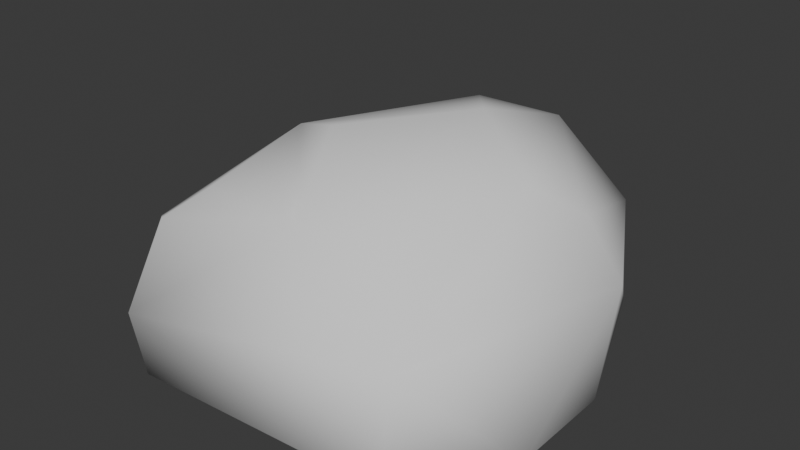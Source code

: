# Source: SmallRock2.blend  (saved by Blender 4.3.34; exported with 4.5.12 LTS)
import bpy
from mathutils import Matrix  # noqa: F401  (used for matrix-valued properties, if any)

bpy.ops.wm.read_factory_settings(use_empty=True)
scene = bpy.context.scene
scene.name = 'Scene'

# ---- collections
col_collection = bpy.data.collections.new('Collection'); scene.collection.children.link(col_collection)

# ---- world
world_world = bpy.data.worlds.new('World'); scene.world = world_world
world_world.use_nodes = True; world_world.node_tree.nodes.clear()
_N = world_world.node_tree.nodes; _L = world_world.node_tree.links
n0 = _N.new('ShaderNodeOutputWorld'); n0.name = 'World Output'; n0.location = (300, 300)
n1 = _N.new('ShaderNodeBackground'); n1.name = 'Background'; n1.location = (10, 300)
n1.inputs[0].default_value = (0.05088, 0.05088, 0.05088, 1.0)
_L.new(n1.outputs[0], n0.inputs[0])
n0.is_active_output = True
world_world.color = (0.05088, 0.05088, 0.05088)
world_world.sun_shadow_jitter_overblur = 0.0

# ---- meshes
me_cube_001 = bpy.data.meshes.new('Cube.001')
me_cube_001.from_pydata([(-0.0256, -0.3125, 0.309), (0.03698, 0.07923, 0.3897), (0.06643, 0.2711, 0.3269), (-0.2597, -0.4352, -0.001666), (-0.4258, -0.1084, -0.001666), (0.3465, -0.2263, -0.001666), (0.2269, -0.4096, -0.001666), (-0.0226, 0.3465, -0.001666), (0.3465, -0.0226, -0.001666), (0.2384, 0.2384, -0.001666), (-0.322, -0.4158, 0.08333), (-0.09056, 0.2444, 0.3352), (-0.1254, -0.1174, 0.378), (-0.2814, -0.0335, 0.3152), (-0.4037, -0.2656, 0.1823), (0.2211, -0.0441, 0.3427), (0.1931, -0.2068, 0.2741), (0.2044, -0.3605, 0.1616), (0.2724, 0.03367, 0.2832), (-0.1837, 0.29, 0.2804), (-0.1868, 0.3354, 0.1301), (-0.1686, 0.3413, -0.001666), (-0.4295, 0.06536, -0.001666), (-0.3587, 0.1742, 0.1993), (0.2465, 0.2399, 0.02632), (0.1725, 0.2999, 0.0944), (0.2052, 0.2894, 0.1951), (0.321, 0.08339, 0.1535), (-0.2296, -0.2913, 0.3007), (-0.2978, -0.3461, 0.2414), (0.02335, 0.3349, 0.1679)], [], [(2, 1, 15, 18), (10, 14, 4), (1, 2, 11, 13), (21, 20, 7), (0, 17, 16), (0, 15, 1, 12), (5, 17, 6), (8, 27, 18, 17, 5), (7, 25, 24, 9), (4, 14, 23, 22), (3, 10, 4), (2, 20, 19, 11), (14, 29, 28, 13), (22, 21, 7, 9, 8, 5, 6, 3, 4), (12, 1, 13), (6, 17, 10, 3), (10, 29, 14), (15, 16, 17, 18), (16, 15, 0), (19, 20, 23), (11, 19, 23, 13), (24, 25, 26, 27), (8, 9, 24, 27), (28, 29, 0), (0, 12, 13, 28), (18, 27, 26, 2), (10, 17, 0, 29), (23, 14, 13), (23, 20, 21, 22), (7, 20, 2, 30), (2, 26, 30), (30, 26, 25, 7)])
me_cube_001.polygons.foreach_set('use_smooth', [True] * 32)
_uv = me_cube_001.uv_layers.new(name='UVMap')
_uv.uv.foreach_set('vector', [0.6522, 0.004227, 0.6452, 0.129, 0.5309, 0.198, 0.5156, 0.1457, 0.8387, 0.545, 0.9059, 0.6541, 0.7866, 0.7576, 0.6452, 0.129, 0.6522, 0.004227, 0.7463, 0.03176, 0.8489, 0.2251, 0.5413, 0.7661, 0.6266, 0.7543, 0.546, 0.8386, 0.2549, 0.7043, 0.1119, 0.5949, 0.2207, 0.5653, 0.6714, 0.3893, 0.5309, 0.198, 0.6452, 0.129, 0.7344, 0.2676, 0.03312, 0.5246, 0.1119, 0.5949, 0.004227, 0.6167, 0.5294, 0.6696, 0.4272, 0.738, 0.3447, 0.7241, 0.4323, 0.5189, 0.5328, 0.5525, 0.5328, 0.9958, 0.4659, 0.9084, 0.5094, 0.8513, 0.5279, 0.853, 0.7866, 0.7576, 0.9059, 0.6541, 0.8746, 0.905, 0.7747, 0.8625, 0.7747, 0.5189, 0.8387, 0.545, 0.7866, 0.7576, 0.7653, 0.847, 0.6266, 0.7543, 0.726, 0.7352, 0.7663, 0.7597, 0.9333, 0.3872, 0.8508, 0.4309, 0.8012, 0.3893, 0.8489, 0.2251, 0.3363, 0.007833, 0.5071, 0.1873, 0.5055, 0.2826, 0.4261, 0.449, 0.2523, 0.5104, 0.1196, 0.5034, 0.004227, 0.4192, 0.004227, 0.1013, 0.2229, 0.004227, 0.7344, 0.2676, 0.6452, 0.129, 0.8489, 0.2251, 0.004227, 0.6167, 0.1119, 0.5949, 0.1653, 0.9399, 0.1003, 0.9194, 0.1653, 0.9399, 0.2664, 0.8882, 0.2808, 0.9566, 0.3086, 0.6951, 0.3567, 0.6104, 0.4323, 0.5189, 0.3447, 0.7241, 0.2207, 0.5653, 0.3001, 0.5189, 0.2549, 0.7043, 0.726, 0.7352, 0.6266, 0.7543, 0.671, 0.6003, 0.7463, 0.03176, 0.8176, 0.009752, 0.9333, 0.09851, 0.8489, 0.2251, 0.5094, 0.8513, 0.4659, 0.9084, 0.3996, 0.892, 0.4272, 0.738, 0.5294, 0.6696, 0.5279, 0.853, 0.5094, 0.8513, 0.4272, 0.738, 0.3001, 0.8295, 0.2664, 0.8882, 0.2549, 0.7043, 0.6714, 0.3893, 0.7344, 0.2676, 0.8489, 0.2251, 0.8012, 0.3893, 0.3447, 0.7241, 0.4272, 0.738, 0.3996, 0.892, 0.3176, 0.9241, 0.1653, 0.9399, 0.1119, 0.5949, 0.2549, 0.7043, 0.2664, 0.8882, 0.9333, 0.09851, 0.9333, 0.3872, 0.8489, 0.2251, 0.671, 0.6003, 0.6266, 0.7543, 0.5413, 0.7661, 0.5413, 0.5189, 0.546, 0.8386, 0.6266, 0.7543, 0.7653, 0.847, 0.6583, 0.855, 0.3176, 0.9241, 0.3996, 0.892, 0.4213, 0.9745, 0.4213, 0.9745, 0.3996, 0.892, 0.4659, 0.9084, 0.5328, 0.9958])
_uv = me_cube_001.uv_layers.new(name='UVMap.001')
_uv.uv.foreach_set('vector', [0.749, 0.624, 0.749, 0.501, 0.501, 0.501, 0.501, 0.624, 0.998, 0.001001, 0.876, 0.001001, 0.876, 0.123, 0.624, 0.249, 0.624, 0.001001, 0.501, 0.001001, 0.501, 0.249, 0.001001, 0.876, 0.123, 0.876, 0.001001, 0.998, 0.126, 0.998, 0.248, 0.876, 0.126, 0.876, 0.251, 0.624, 0.499, 0.624, 0.499, 0.501, 0.251, 0.501, 0.249, 0.877, 0.127, 0.999, 0.249, 0.999, 0.001001, 0.5808, 0.1166, 0.501, 0.249, 0.5115, 0.249, 0.749, 0.0383, 0.6925, 0.749, 0.751, 0.626, 0.751, 0.626, 0.874, 0.749, 0.874, 0.749, 0.001001, 0.626, 0.001001, 0.626, 0.249, 0.749, 0.249, 0.251, 0.873, 0.251, 0.751, 0.498, 0.751, 0.624, 0.751, 0.501, 0.751, 0.501, 0.874, 0.624, 0.874, 0.874, 0.501, 0.751, 0.501, 0.751, 0.624, 0.874, 0.624, 0.1702, 0.4955, 0.001001, 0.3189, 0.00263, 0.2251, 0.08127, 0.06148, 0.2534, 0.001001, 0.3848, 0.007883, 0.499, 0.09075, 0.499, 0.4035, 0.2824, 0.499, 0.999, 0.124, 0.999, 0.002002, 0.877, 0.124, 0.749, 0.749, 0.749, 0.626, 0.501, 0.626, 0.501, 0.749, 0.124, 0.877, 0.124, 0.999, 0.002002, 0.999, 0.874, 0.249, 0.874, 0.001001, 0.751, 0.001001, 0.751, 0.249, 0.499, 0.874, 0.499, 0.752, 0.252, 0.874, 0.876, 0.251, 0.998, 0.251, 0.876, 0.373, 0.249, 0.874, 0.249, 0.751, 0.001001, 0.751, 0.001001, 0.874, 0.999, 0.126, 0.876, 0.126, 0.876, 0.249, 0.999, 0.249, 0.874, 0.251, 0.751, 0.251, 0.751, 0.374, 0.874, 0.374, 0.999, 0.374, 0.877, 0.374, 0.999, 0.252, 0.874, 0.376, 0.751, 0.376, 0.751, 0.499, 0.874, 0.499, 0.749, 0.251, 0.626, 0.251, 0.626, 0.499, 0.749, 0.499, 0.251, 0.749, 0.499, 0.749, 0.499, 0.626, 0.251, 0.626, 0.373, 0.876, 0.251, 0.998, 0.251, 0.876, 0.624, 0.499, 0.624, 0.251, 0.501, 0.251, 0.501, 0.499, 0.874, 0.626, 0.751, 0.626, 0.751, 0.749, 0.874, 0.749, 0.252, 0.999, 0.374, 0.877, 0.374, 0.999, 0.874, 0.751, 0.751, 0.751, 0.751, 0.874, 0.874, 0.874])
_uv.active_render = True
me_cube_001.update()

# ---- objects
ob_rock2 = bpy.data.objects.new('Rock2', me_cube_001)

# ---- transforms, parenting, visibility, modifiers, constraints
ob_rock2.location = (0.0, 0.0, 0.0)

# ---- collection membership
col_collection.objects.link(ob_rock2)

# ---- scene / render settings (as saved in the file)
scene.frame_start = 1; scene.frame_end = 250; scene.frame_set(1)
scene.render.engine = 'BLENDER_EEVEE_NEXT'
bpy.context.view_layer.update()

# ---- added for rendering (the .blend has no active camera and no usable light): camera, sun
cam_auto = bpy.data.cameras.new('AutoCamera')
cam_auto.lens = 50.0
cam_auto.sensor_width = 36.0
cam_auto.clip_end = 1000.0
ob_auto_camera = bpy.data.objects.new('AutoCamera', cam_auto)
scene.collection.objects.link(ob_auto_camera)
ob_auto_camera.location = (1.04005, -1.3422, 1.05922)
ob_auto_camera.rotation_euler = (1.09748, -7.21219e-08, 0.694738)
scene.camera = ob_auto_camera
light_auto_sun = bpy.data.lights.new('AutoSun', 'SUN')
light_auto_sun.energy = 3.0
light_auto_sun.angle = 0.0523599
ob_auto_sun = bpy.data.objects.new('AutoSun', light_auto_sun)
scene.collection.objects.link(ob_auto_sun)
ob_auto_sun.rotation_euler = (0.872665, 0.174533, 0.523599)
bpy.context.view_layer.update()
